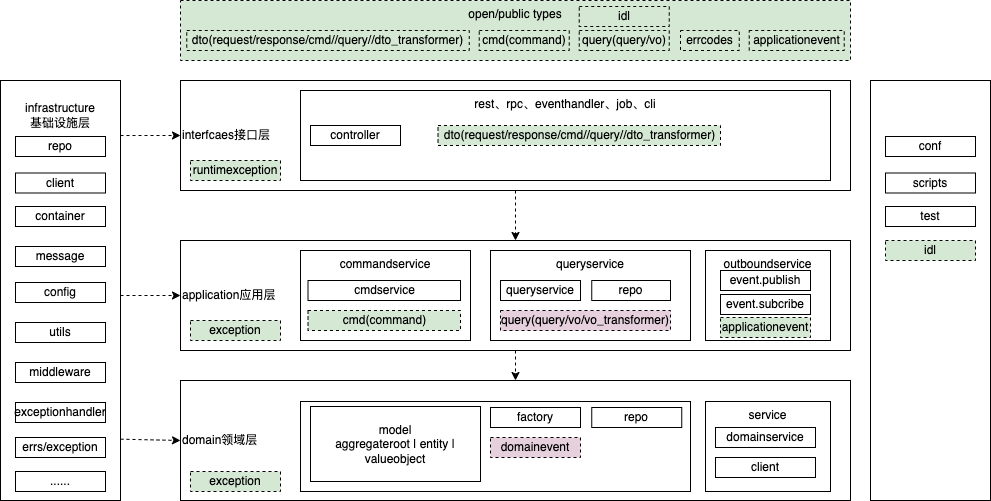

The diagram above was exported from draw.io. Its source (the exported page's mxGraphModel, read from the mxfile embedded in the PNG):
<mxGraphModel dx="1869" dy="1765" grid="1" gridSize="10" guides="1" tooltips="1" connect="1" arrows="1" fold="1" page="1" pageScale="1" pageWidth="827" pageHeight="1169" math="0" shadow="0">
  <root>
    <mxCell id="0" />
    <mxCell id="1" parent="0" />
    <mxCell id="RdTl-FuKnoiDI4QdVvTT-2" value="domain领域层" style="rounded=0;whiteSpace=wrap;align=left;" parent="1" vertex="1">
      <mxGeometry x="160" y="350" width="670" height="120" as="geometry" />
    </mxCell>
    <mxCell id="RdTl-FuKnoiDI4QdVvTT-3" value="" style="rounded=0;whiteSpace=wrap;verticalAlign=top;" parent="1" vertex="1">
      <mxGeometry x="280" y="371" width="390" height="90" as="geometry" />
    </mxCell>
    <mxCell id="RdTl-FuKnoiDI4QdVvTT-4" value="service" style="rounded=0;whiteSpace=wrap;horizontal=1;verticalAlign=top;" parent="1" vertex="1">
      <mxGeometry x="685" y="371" width="125" height="90" as="geometry" />
    </mxCell>
    <mxCell id="RdTl-FuKnoiDI4QdVvTT-5" value="model&#10;aggregateroot | entity | valueobject" style="rounded=0;whiteSpace=wrap;fontStyle=0;verticalAlign=middle;" parent="1" vertex="1">
      <mxGeometry x="290" y="376" width="170" height="75" as="geometry" />
    </mxCell>
    <mxCell id="RdTl-FuKnoiDI4QdVvTT-6" value="repo" style="rounded=0;whiteSpace=wrap;" parent="1" vertex="1">
      <mxGeometry x="571.25" y="377" width="90" height="20" as="geometry" />
    </mxCell>
    <mxCell id="RdTl-FuKnoiDI4QdVvTT-7" value="domainevent" style="rounded=0;whiteSpace=wrap;dashed=1;fillColor=#E6D0DE;" parent="1" vertex="1">
      <mxGeometry x="470" y="407" width="90" height="20" as="geometry" />
    </mxCell>
    <mxCell id="RdTl-FuKnoiDI4QdVvTT-8" value="application应用层" style="rounded=0;whiteSpace=wrap;align=left;" parent="1" vertex="1">
      <mxGeometry x="160" y="210" width="670" height="110" as="geometry" />
    </mxCell>
    <mxCell id="RdTl-FuKnoiDI4QdVvTT-9" value="queryservice" style="rounded=0;whiteSpace=wrap;verticalAlign=top;" parent="1" vertex="1">
      <mxGeometry x="470" y="220" width="200" height="90" as="geometry" />
    </mxCell>
    <mxCell id="RdTl-FuKnoiDI4QdVvTT-10" value="outboundservice" style="rounded=0;whiteSpace=wrap;verticalAlign=top;" parent="1" vertex="1">
      <mxGeometry x="685" y="220" width="125" height="90" as="geometry" />
    </mxCell>
    <mxCell id="RdTl-FuKnoiDI4QdVvTT-11" value="query(query/vo/vo_transformer)" style="rounded=0;whiteSpace=wrap;fillColor=#E6D0DE;dashed=1;" parent="1" vertex="1">
      <mxGeometry x="480" y="280" width="170" height="20" as="geometry" />
    </mxCell>
    <mxCell id="RdTl-FuKnoiDI4QdVvTT-12" value="queryservice" style="rounded=0;whiteSpace=wrap;fillColor=none;" parent="1" vertex="1">
      <mxGeometry x="480" y="250" width="80" height="20" as="geometry" />
    </mxCell>
    <mxCell id="RdTl-FuKnoiDI4QdVvTT-13" value="interfcaes接口层" style="rounded=0;whiteSpace=wrap;align=left;" parent="1" vertex="1">
      <mxGeometry x="160" y="50" width="670" height="110" as="geometry" />
    </mxCell>
    <mxCell id="RdTl-FuKnoiDI4QdVvTT-14" value="rest、rpc、eventhandler、job、cli" style="rounded=0;whiteSpace=wrap;verticalAlign=top;" parent="1" vertex="1">
      <mxGeometry x="280" y="60" width="530" height="90" as="geometry" />
    </mxCell>
    <mxCell id="RdTl-FuKnoiDI4QdVvTT-15" value="controller" style="rounded=0;whiteSpace=wrap;" parent="1" vertex="1">
      <mxGeometry x="290" y="95" width="90" height="20" as="geometry" />
    </mxCell>
    <mxCell id="RdTl-FuKnoiDI4QdVvTT-16" value="" style="endArrow=classic;html=1;exitX=0.5;exitY=1;exitDx=0;exitDy=0;entryX=0.5;entryY=0;entryDx=0;entryDy=0;dashed=1;" parent="1" source="RdTl-FuKnoiDI4QdVvTT-8" target="RdTl-FuKnoiDI4QdVvTT-2" edge="1">
      <mxGeometry width="50" height="50" relative="1" as="geometry">
        <mxPoint x="515" y="320" as="sourcePoint" />
        <mxPoint x="347.5" y="350" as="targetPoint" />
      </mxGeometry>
    </mxCell>
    <mxCell id="RdTl-FuKnoiDI4QdVvTT-17" value="" style="endArrow=classic;html=1;exitX=0.5;exitY=1;exitDx=0;exitDy=0;dashed=1;" parent="1" source="RdTl-FuKnoiDI4QdVvTT-13" target="RdTl-FuKnoiDI4QdVvTT-8" edge="1">
      <mxGeometry width="50" height="50" relative="1" as="geometry">
        <mxPoint x="450" y="320" as="sourcePoint" />
        <mxPoint x="310" y="360" as="targetPoint" />
      </mxGeometry>
    </mxCell>
    <mxCell id="RdTl-FuKnoiDI4QdVvTT-18" value="" style="edgeStyle=orthogonalEdgeStyle;rounded=0;orthogonalLoop=1;jettySize=auto;html=1;dashed=1;strokeWidth=1;fontStyle=0;" parent="1" target="RdTl-FuKnoiDI4QdVvTT-8" edge="1">
      <mxGeometry relative="1" as="geometry">
        <mxPoint x="100" y="265" as="sourcePoint" />
      </mxGeometry>
    </mxCell>
    <mxCell id="RdTl-FuKnoiDI4QdVvTT-19" value="&#10;infrastructure&#10;基础设施层" style="rounded=0;whiteSpace=wrap;align=center;verticalAlign=top;" parent="1" vertex="1">
      <mxGeometry x="-20" y="50" width="120" height="420" as="geometry" />
    </mxCell>
    <mxCell id="RdTl-FuKnoiDI4QdVvTT-20" value="" style="endArrow=classic;html=1;exitX=1;exitY=0.854;exitDx=0;exitDy=0;entryX=0;entryY=0.5;entryDx=0;entryDy=0;dashed=1;exitPerimeter=0;" parent="1" source="RdTl-FuKnoiDI4QdVvTT-19" target="RdTl-FuKnoiDI4QdVvTT-2" edge="1">
      <mxGeometry width="50" height="50" relative="1" as="geometry">
        <mxPoint x="450" y="320" as="sourcePoint" />
        <mxPoint x="310" y="360" as="targetPoint" />
      </mxGeometry>
    </mxCell>
    <mxCell id="RdTl-FuKnoiDI4QdVvTT-21" value="" style="endArrow=classic;html=1;exitX=1;exitY=0.131;exitDx=0;exitDy=0;entryX=0;entryY=0.5;entryDx=0;entryDy=0;dashed=1;exitPerimeter=0;" parent="1" source="RdTl-FuKnoiDI4QdVvTT-19" target="RdTl-FuKnoiDI4QdVvTT-13" edge="1">
      <mxGeometry width="50" height="50" relative="1" as="geometry">
        <mxPoint x="460" y="330" as="sourcePoint" />
        <mxPoint x="320" y="370" as="targetPoint" />
      </mxGeometry>
    </mxCell>
    <mxCell id="RdTl-FuKnoiDI4QdVvTT-22" value="repo" style="rounded=0;whiteSpace=wrap;" parent="1" vertex="1">
      <mxGeometry x="-5" y="106" width="90" height="20" as="geometry" />
    </mxCell>
    <mxCell id="RdTl-FuKnoiDI4QdVvTT-23" value="container" style="rounded=0;whiteSpace=wrap;" parent="1" vertex="1">
      <mxGeometry x="-5" y="176" width="90" height="20" as="geometry" />
    </mxCell>
    <mxCell id="RdTl-FuKnoiDI4QdVvTT-24" value="client" style="rounded=0;whiteSpace=wrap;" parent="1" vertex="1">
      <mxGeometry x="-5" y="142.5" width="90" height="20" as="geometry" />
    </mxCell>
    <mxCell id="RdTl-FuKnoiDI4QdVvTT-25" value="config" style="rounded=0;whiteSpace=wrap;" parent="1" vertex="1">
      <mxGeometry x="-5" y="252" width="90" height="20" as="geometry" />
    </mxCell>
    <mxCell id="RdTl-FuKnoiDI4QdVvTT-26" value="utils" style="rounded=0;whiteSpace=wrap;" parent="1" vertex="1">
      <mxGeometry x="-5" y="292" width="90" height="20" as="geometry" />
    </mxCell>
    <mxCell id="RdTl-FuKnoiDI4QdVvTT-27" value="middleware" style="rounded=0;whiteSpace=wrap;" parent="1" vertex="1">
      <mxGeometry x="-5" y="332" width="90" height="20" as="geometry" />
    </mxCell>
    <mxCell id="RdTl-FuKnoiDI4QdVvTT-28" value="event.publish" style="rounded=0;whiteSpace=wrap;" parent="1" vertex="1">
      <mxGeometry x="700" y="240" width="90" height="20" as="geometry" />
    </mxCell>
    <mxCell id="RdTl-FuKnoiDI4QdVvTT-29" value="event.subcribe" style="rounded=0;whiteSpace=wrap;" parent="1" vertex="1">
      <mxGeometry x="700" y="264" width="90" height="20" as="geometry" />
    </mxCell>
    <mxCell id="RdTl-FuKnoiDI4QdVvTT-30" value="message" style="rounded=0;whiteSpace=wrap;" parent="1" vertex="1">
      <mxGeometry x="-5" y="216" width="90" height="20" as="geometry" />
    </mxCell>
    <mxCell id="RdTl-FuKnoiDI4QdVvTT-31" value="factory" style="rounded=0;whiteSpace=wrap;" parent="1" vertex="1">
      <mxGeometry x="470" y="377" width="90" height="20" as="geometry" />
    </mxCell>
    <mxCell id="RdTl-FuKnoiDI4QdVvTT-32" value="exceptionhandler" style="rounded=0;whiteSpace=wrap;" parent="1" vertex="1">
      <mxGeometry x="-5" y="372" width="90" height="20" as="geometry" />
    </mxCell>
    <mxCell id="RdTl-FuKnoiDI4QdVvTT-33" value="open/public types" style="rounded=0;whiteSpace=wrap;html=1;dashed=1;fillColor=#D5E8D4;verticalAlign=top;" parent="1" vertex="1">
      <mxGeometry x="160" y="-30" width="670" height="60" as="geometry" />
    </mxCell>
    <mxCell id="RdTl-FuKnoiDI4QdVvTT-34" value="applicationevent" style="rounded=0;whiteSpace=wrap;dashed=1;fillColor=#D5E8D4;" parent="1" vertex="1">
      <mxGeometry x="728.75" width="95" height="20" as="geometry" />
    </mxCell>
    <mxCell id="RdTl-FuKnoiDI4QdVvTT-35" value="exception" style="rounded=0;whiteSpace=wrap;fillColor=#D5E8D4;dashed=1;" parent="1" vertex="1">
      <mxGeometry x="170" y="441" width="90" height="20" as="geometry" />
    </mxCell>
    <mxCell id="RdTl-FuKnoiDI4QdVvTT-36" value="domainservice" style="rounded=0;whiteSpace=wrap;fillColor=none;" parent="1" vertex="1">
      <mxGeometry x="695" y="397" width="100" height="20" as="geometry" />
    </mxCell>
    <mxCell id="RdTl-FuKnoiDI4QdVvTT-37" value="client" style="rounded=0;whiteSpace=wrap;fillColor=none;" parent="1" vertex="1">
      <mxGeometry x="695" y="427" width="100" height="20" as="geometry" />
    </mxCell>
    <mxCell id="RdTl-FuKnoiDI4QdVvTT-38" value="dto(request/response/cmd//query//dto_transformer)" style="rounded=0;whiteSpace=wrap;fillColor=#D5E8D4;dashed=1;" parent="1" vertex="1">
      <mxGeometry x="417.5" y="95" width="282.5" height="20" as="geometry" />
    </mxCell>
    <mxCell id="RdTl-FuKnoiDI4QdVvTT-39" value="query(query/vo)" style="rounded=0;whiteSpace=wrap;fillColor=#D5E8D4;dashed=1;" parent="1" vertex="1">
      <mxGeometry x="558.75" width="90" height="20" as="geometry" />
    </mxCell>
    <mxCell id="RdTl-FuKnoiDI4QdVvTT-40" value="runtimexception" style="rounded=0;whiteSpace=wrap;fillColor=#D5E8D4;dashed=1;" parent="1" vertex="1">
      <mxGeometry x="170" y="130" width="90" height="20" as="geometry" />
    </mxCell>
    <mxCell id="RdTl-FuKnoiDI4QdVvTT-41" value="commandservice" style="rounded=0;whiteSpace=wrap;verticalAlign=top;" parent="1" vertex="1">
      <mxGeometry x="280" y="220" width="170" height="90" as="geometry" />
    </mxCell>
    <mxCell id="RdTl-FuKnoiDI4QdVvTT-42" value="cmdservice" style="rounded=0;whiteSpace=wrap;fillColor=none;" parent="1" vertex="1">
      <mxGeometry x="287.5" y="250" width="152.5" height="20" as="geometry" />
    </mxCell>
    <mxCell id="RdTl-FuKnoiDI4QdVvTT-43" value="cmd(command)" style="rounded=0;whiteSpace=wrap;fillColor=#D5E8D4;dashed=1;" parent="1" vertex="1">
      <mxGeometry x="287.5" y="280" width="152.5" height="20" as="geometry" />
    </mxCell>
    <mxCell id="RdTl-FuKnoiDI4QdVvTT-44" value="cmd(command)" style="rounded=0;whiteSpace=wrap;fillColor=#D5E8D4;dashed=1;" parent="1" vertex="1">
      <mxGeometry x="458.75" width="90" height="20" as="geometry" />
    </mxCell>
    <mxCell id="RdTl-FuKnoiDI4QdVvTT-45" value="repo" style="rounded=0;whiteSpace=wrap;" parent="1" vertex="1">
      <mxGeometry x="571.25" y="250" width="78.75" height="20" as="geometry" />
    </mxCell>
    <mxCell id="RdTl-FuKnoiDI4QdVvTT-46" value="exception" style="rounded=0;whiteSpace=wrap;fillColor=#D5E8D4;dashed=1;" parent="1" vertex="1">
      <mxGeometry x="170" y="290" width="90" height="20" as="geometry" />
    </mxCell>
    <mxCell id="RdTl-FuKnoiDI4QdVvTT-47" value="errcodes" style="rounded=0;whiteSpace=wrap;fillColor=#D5E8D4;dashed=1;" parent="1" vertex="1">
      <mxGeometry x="660" width="58.75" height="20" as="geometry" />
    </mxCell>
    <mxCell id="RdTl-FuKnoiDI4QdVvTT-48" value="errs/exception" style="rounded=0;whiteSpace=wrap;" parent="1" vertex="1">
      <mxGeometry x="-5" y="407" width="90" height="20" as="geometry" />
    </mxCell>
    <mxCell id="RdTl-FuKnoiDI4QdVvTT-49" value="......" style="rounded=0;whiteSpace=wrap;" parent="1" vertex="1">
      <mxGeometry x="-5" y="441" width="90" height="20" as="geometry" />
    </mxCell>
    <mxCell id="RdTl-FuKnoiDI4QdVvTT-50" value="applicationevent" style="rounded=0;whiteSpace=wrap;fillColor=#D5E8D4;dashed=1;" parent="1" vertex="1">
      <mxGeometry x="700" y="287" width="90" height="20" as="geometry" />
    </mxCell>
    <mxCell id="RdTl-FuKnoiDI4QdVvTT-51" value="dto(request/response/cmd//query//dto_transformer)" style="rounded=0;whiteSpace=wrap;fillColor=#D5E8D4;dashed=1;" parent="1" vertex="1">
      <mxGeometry x="166.25" width="282.5" height="20" as="geometry" />
    </mxCell>
    <mxCell id="RdTl-FuKnoiDI4QdVvTT-52" value="" style="rounded=0;whiteSpace=wrap;align=center;verticalAlign=top;" parent="1" vertex="1">
      <mxGeometry x="850" y="50" width="120" height="420" as="geometry" />
    </mxCell>
    <mxCell id="RdTl-FuKnoiDI4QdVvTT-53" value="conf" style="rounded=0;whiteSpace=wrap;" parent="1" vertex="1">
      <mxGeometry x="865" y="106" width="90" height="20" as="geometry" />
    </mxCell>
    <mxCell id="RdTl-FuKnoiDI4QdVvTT-54" value="scripts" style="rounded=0;whiteSpace=wrap;" parent="1" vertex="1">
      <mxGeometry x="865" y="142.5" width="90" height="20" as="geometry" />
    </mxCell>
    <mxCell id="RdTl-FuKnoiDI4QdVvTT-55" value="test" style="rounded=0;whiteSpace=wrap;" parent="1" vertex="1">
      <mxGeometry x="865" y="176" width="90" height="20" as="geometry" />
    </mxCell>
    <mxCell id="RdTl-FuKnoiDI4QdVvTT-56" value="idl" style="rounded=0;whiteSpace=wrap;fillColor=#D5E8D4;dashed=1;" parent="1" vertex="1">
      <mxGeometry x="865" y="210" width="90" height="20" as="geometry" />
    </mxCell>
    <mxCell id="RdTl-FuKnoiDI4QdVvTT-57" value="idl" style="rounded=0;whiteSpace=wrap;fillColor=#D5E8D4;dashed=1;" parent="1" vertex="1">
      <mxGeometry x="558.75" y="-24" width="90" height="20" as="geometry" />
    </mxCell>
  </root>
</mxGraphModel>